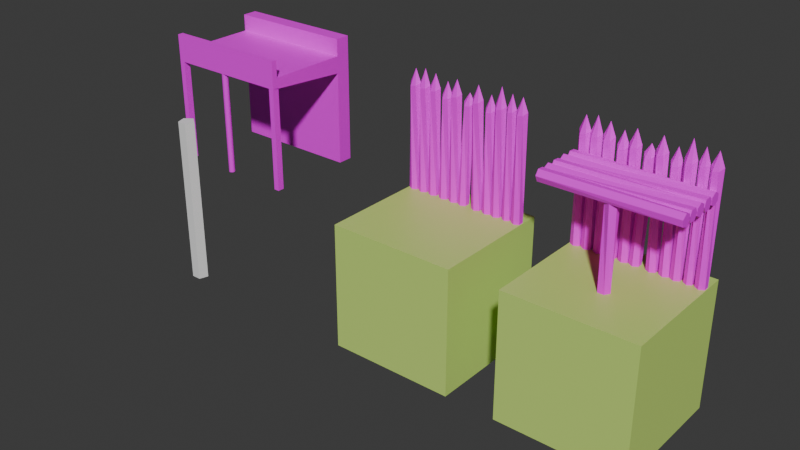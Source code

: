 # Source: structures.blend  (saved by Blender 5.1.30; exported with 4.5.12 LTS)
import bpy
from mathutils import Matrix  # noqa: F401  (used for matrix-valued properties, if any)

bpy.ops.wm.read_factory_settings(use_empty=True)
scene = bpy.context.scene
scene.name = 'Scene'

# ---- collections
col_collection = bpy.data.collections.new('Collection'); scene.collection.children.link(col_collection)

# ---- images (referenced by path relative to the original .blend; pixels are not part of the script)
import os
ASSET_DIR = os.environ.get("B2B_ASSET_DIR", "")  # directory of the original .blend (textures are referenced by path, not embedded)
HERE = os.path.dirname(os.path.abspath(__file__))  # packed textures are extracted next to this script under _unpacked/

def load_image(name, relpath, width, height, colorspace="sRGB"):
    """Load a texture the original file referenced (path relative to the .blend, or extracted next to this script)."""
    p = next((c for c in (os.path.join(HERE, relpath), os.path.join(ASSET_DIR, relpath)) if relpath and os.path.exists(c)), "")
    if p:
        img = bpy.data.images.load(p, check_existing=True)
        img.name = name
    else:  # same state as the original file: an image datablock whose file is absent (Cycles renders it pink)
        img = bpy.data.images.new(name, width, height)
        img.source = "FILE"
        img.filepath = "//" + (relpath or name)
    img.colorspace_settings.name = colorspace
    return img
img_palette_png = load_image('palette.png', 'palette.png', 1024, 1024, 'sRGB')

# ---- materials (node trees are filled in below, after node groups)
mat_material_003 = bpy.data.materials.new('Material.003')
mat_material_003.alpha_threshold = 0.0
mat_material_003.use_backface_culling_lightprobe_volume = False
mat_material_003.roughness = 0.5
mat_material_003.line_color = (0.0, 0.0, 0.0, 1.0)
mat_ground = bpy.data.materials.new('GROUND')

# ---- material node trees
mat_material_003.use_nodes = True; mat_material_003.node_tree.nodes.clear()
_N = mat_material_003.node_tree.nodes; _L = mat_material_003.node_tree.links
n0 = _N.new('ShaderNodeOutputMaterial'); n0.name = 'Material Output'; n0.location = (200, 100)
n1 = _N.new('ShaderNodeBsdfPrincipled'); n1.name = 'Principled BSDF'; n1.location = (-200, 100)
n2 = _N.new('ShaderNodeTexImage'); n2.name = 'Image Texture'; n2.location = (-510, 54)
n2.image = img_palette_png
_L.new(n1.outputs[0], n0.inputs[0])
_L.new(n2.outputs[0], n1.inputs[0])
n0.is_active_output = True
mat_ground.use_nodes = True; mat_ground.node_tree.nodes.clear()
_N = mat_ground.node_tree.nodes; _L = mat_ground.node_tree.links
n0 = _N.new('ShaderNodeBsdfPrincipled'); n0.name = 'Principled BSDF'; n0.location = (-200, 100)
n0.inputs[0].default_value = (0.5652, 0.8, 0.1787, 1.0)
n1 = _N.new('ShaderNodeOutputMaterial'); n1.name = 'Material Output'; n1.location = (200, 100)
_L.new(n0.outputs[0], n1.inputs[0])
n1.is_active_output = True

# ---- world
world_world = bpy.data.worlds.new('World'); scene.world = world_world
world_world.use_nodes = True; world_world.node_tree.nodes.clear()
_N = world_world.node_tree.nodes; _L = world_world.node_tree.links
n0 = _N.new('ShaderNodeOutputWorld'); n0.name = 'World Output'; n0.location = (200, 100)
n1 = _N.new('ShaderNodeBackground'); n1.name = 'Background'; n1.location = (-200, 100)
n1.inputs[0].default_value = (0.05088, 0.05088, 0.05088, 1.0)
_L.new(n1.outputs[0], n0.inputs[0])
n0.is_active_output = True
world_world.color = (0.05088, 0.05088, 0.05088)
world_world.sun_shadow_jitter_overblur = 0.0

# ---- meshes
me_cube_005 = bpy.data.meshes.new('Cube.005')
me_cube_005.from_pydata([(-1.5, 0.9361, 0.0), (-1.5, 0.9361, 3.0), (-1.5, 1.293, 0.0), (-1.5, 1.293, 3.0), (1.5, 0.9361, 0.0), (1.5, 0.9361, 3.0), (1.5, 1.293, 0.0), (1.5, 1.293, 3.0), (-1.5, 0.9361, 2.606), (-1.5, 1.293, 2.606), (1.5, 1.293, 2.606), (1.5, 0.9361, 2.606), (-1.5, 1.293, 2.201), (1.5, 1.293, 2.201), (1.5, 0.9361, 2.201), (-1.5, 0.9361, 2.201), (-1.5, -1.087, 2.375), (-1.5, -1.087, 2.606), (1.5, -1.087, 2.606), (1.5, -1.087, 2.375), (-1.5, -1.087, 3.0), (1.5, -1.087, 3.0), (-1.5, -1.087, 2.606), (1.5, -1.087, 2.606), (-1.5, -0.9551, 2.606), (-1.5, -0.9551, 3.0), (1.5, -0.9551, 3.0), (1.5, -0.9551, 2.606), (-1.37, -0.9301, 2.375), (-1.5, -0.9301, 2.375), (-1.5, -1.087, 2.375), (-1.37, -1.087, 2.375), (-1.37, -0.9301, 0.0), (-1.5, -0.9301, 0.0), (-1.37, -1.087, 0.0), (-1.5, -1.087, 0.0), (1.5, -0.9301, 2.375), (1.37, -0.9301, 2.375), (1.37, -1.087, 2.375), (1.5, -1.087, 2.375), (1.5, -0.9301, 0.0), (1.37, -0.9301, 0.0), (1.5, -1.087, 0.0), (1.37, -1.087, 0.0)], [], [(8, 1, 3, 9), (9, 3, 7, 10), (10, 7, 5, 11), (11, 5, 1, 8), (2, 6, 4, 0), (7, 3, 1, 5), (11, 8, 17, 18), (13, 10, 11, 14), (12, 9, 10, 13), (15, 8, 9, 12), (0, 15, 12, 2), (2, 12, 13, 6), (6, 13, 14, 4), (4, 14, 15, 0), (19, 18, 17, 16), (15, 14, 19, 16), (8, 15, 16, 17), (14, 11, 18, 19), (23, 22, 20, 21), (27, 26, 25, 24), (21, 20, 25, 26), (23, 21, 26, 27), (20, 22, 24, 25), (22, 23, 27, 24), (29, 30, 31, 28), (33, 32, 34, 35), (29, 28, 32, 33), (30, 29, 33, 35), (31, 30, 35, 34), (28, 31, 34, 32), (37, 38, 39, 36), (41, 40, 42, 43), (37, 36, 40, 41), (38, 37, 41, 43), (39, 38, 43, 42), (36, 39, 42, 40)])
_uv = me_cube_005.uv_layers.new(name='UVMap')
_uv.uv.foreach_set('vector', [0.1403, 0.6102, 0.1403, 0.6102, 0.1403, 0.6102, 0.1403, 0.6102, 0.1403, 0.6102, 0.1403, 0.6102, 0.1403, 0.6102, 0.1403, 0.6102, 0.1403, 0.6102, 0.1403, 0.6102, 0.1403, 0.6102, 0.1403, 0.6102, 0.1403, 0.6102, 0.1403, 0.6102, 0.1403, 0.6102, 0.1403, 0.6102, 0.1403, 0.6102, 0.1403, 0.6102, 0.1403, 0.6102, 0.1403, 0.6102, 0.1403, 0.6102, 0.1403, 0.6102, 0.1403, 0.6102, 0.1403, 0.6102, 0.1403, 0.6102, 0.1403, 0.6102, 0.1403, 0.6102, 0.1403, 0.6102, 0.1403, 0.6102, 0.1403, 0.6102, 0.1403, 0.6102, 0.1403, 0.6102, 0.1403, 0.6102, 0.1403, 0.6102, 0.1403, 0.6102, 0.1403, 0.6102, 0.1403, 0.6102, 0.1403, 0.6102, 0.1403, 0.6102, 0.1403, 0.6102, 0.1403, 0.6102, 0.1403, 0.6102, 0.1403, 0.6102, 0.1403, 0.6102, 0.1403, 0.6102, 0.1403, 0.6102, 0.1403, 0.6102, 0.1403, 0.6102, 0.1403, 0.6102, 0.1403, 0.6102, 0.1403, 0.6102, 0.1403, 0.6102, 0.1403, 0.6102, 0.1403, 0.6102, 0.1403, 0.6102, 0.1403, 0.6102, 0.1403, 0.6102, 0.1403, 0.6102, 0.1403, 0.6102, 0.1403, 0.6102, 0.1403, 0.6102, 0.1403, 0.6102, 0.1403, 0.6102, 0.1403, 0.6102, 0.1403, 0.6102, 0.1403, 0.6102, 0.1403, 0.6102, 0.1403, 0.6102, 0.1403, 0.6102, 0.1403, 0.6102, 0.1403, 0.6102, 0.1403, 0.6102, 0.1403, 0.6102, 0.1403, 0.6102, 0.1403, 0.6102, 0.1403, 0.6102, 0.1403, 0.6102, 0.1403, 0.6102, 0.1403, 0.6102, 0.1403, 0.6102, 0.1403, 0.6102, 0.1403, 0.6102, 0.1403, 0.6102, 0.1403, 0.6102, 0.1403, 0.6102, 0.1403, 0.6102, 0.1403, 0.6102, 0.1403, 0.6102, 0.1403, 0.6102, 0.1403, 0.6102, 0.1403, 0.6102, 0.1403, 0.6102, 0.1403, 0.6102, 0.1403, 0.6102, 0.1403, 0.6102, 0.1403, 0.6102, 0.1687, 1.3, 0.1687, 1.3, 0.1687, 1.3, 0.1687, 1.3, 0.1687, 1.3, 0.1687, 1.3, 0.1687, 1.3, 0.1687, 1.3, 0.1687, 1.3, 0.1687, 1.3, 0.1687, 1.3, 0.1687, 1.3, 0.1687, 1.3, 0.1687, 1.3, 0.1687, 1.3, 0.1687, 1.3, 0.1687, 1.3, 0.1687, 1.3, 0.1687, 1.3, 0.1687, 1.3, 0.1687, 1.3, 0.1687, 1.3, 0.1687, 1.3, 0.1687, 1.3, 0.1687, 1.3, 0.1687, 1.3, 0.1687, 1.3, 0.1687, 1.3, 0.1687, 1.3, 0.1687, 1.3, 0.1687, 1.3, 0.1687, 1.3, 0.1687, 1.3, 0.1687, 1.3, 0.1687, 1.3, 0.1687, 1.3, 0.1687, 1.3, 0.1687, 1.3, 0.1687, 1.3, 0.1687, 1.3, 0.1687, 1.3, 0.1687, 1.3, 0.1687, 1.3, 0.1687, 1.3, 0.1687, 1.3, 0.1687, 1.3, 0.1687, 1.3, 0.1687, 1.3])
me_cube_005.materials.append(mat_material_003)
me_cube_005.update()
me_cube_006 = bpy.data.meshes.new('Cube.006')
me_cube_006.from_pydata([(-1.5, -1.5, 0.0), (-1.5, -1.5, 3.0), (-1.5, 1.5, 0.0), (-1.5, 1.5, 3.0), (1.5, -1.5, 0.0), (1.5, -1.5, 3.0), (1.5, 1.5, 0.0), (1.5, 1.5, 3.0)], [], [(0, 1, 3, 2), (2, 3, 7, 6), (6, 7, 5, 4), (4, 5, 1, 0), (2, 6, 4, 0), (7, 3, 1, 5)])
_uv = me_cube_006.uv_layers.new(name='UVMap')
_uv.uv.foreach_set('vector', [0.375, 0.0, 0.625, 0.0, 0.625, 0.25, 0.375, 0.25, 0.375, 0.25, 0.625, 0.25, 0.625, 0.5, 0.375, 0.5, 0.375, 0.5, 0.625, 0.5, 0.625, 0.75, 0.375, 0.75, 0.375, 0.75, 0.625, 0.75, 0.625, 1.0, 0.375, 1.0, 0.125, 0.5, 0.375, 0.5, 0.375, 0.75, 0.125, 0.75, 0.625, 0.5, 0.875, 0.5, 0.875, 0.75, 0.625, 0.75])
me_cube_006.materials.append(mat_ground)
me_cube_006.update()
me_cylinder = bpy.data.meshes.new('Cylinder')
me_cylinder.from_pydata([(0.0, 1.0, -3.351), (0.0, 1.0, 1.0), (0.1951, 0.9808, -3.351), (0.1951, 0.9808, 1.0), (0.3827, 0.9239, -3.351), (0.3827, 0.9239, 1.0), (0.5556, 0.8315, -3.351), (0.5556, 0.8315, 1.0), (0.7071, 0.7071, -3.351), (0.7071, 0.7071, 1.0), (0.8315, 0.5556, -3.351), (0.8315, 0.5556, 1.0), (0.9239, 0.3827, -3.351), (0.9239, 0.3827, 1.0), (0.9808, 0.1951, -3.351), (0.9808, 0.1951, 1.0), (1.0, 0.0, -3.351), (1.0, 0.0, 1.0), (0.9808, -0.1951, -3.351), (0.9808, -0.1951, 1.0), (0.9239, -0.3827, -3.351), (0.9239, -0.3827, 1.0), (0.8315, -0.5556, -3.351), (0.8315, -0.5556, 1.0), (0.7071, -0.7071, -3.351), (0.7071, -0.7071, 1.0), (0.5556, -0.8315, -3.351), (0.5556, -0.8315, 1.0), (0.3827, -0.9239, -3.351), (0.3827, -0.9239, 1.0), (0.1951, -0.9808, -3.351), (0.1951, -0.9808, 1.0), (0.0, -1.0, -3.351), (0.0, -1.0, 1.0), (-0.1951, -0.9808, -3.351), (-0.1951, -0.9808, 1.0), (-0.3827, -0.9239, -3.351), (-0.3827, -0.9239, 1.0), (-0.5556, -0.8315, -3.351), (-0.5556, -0.8315, 1.0), (-0.7071, -0.7071, -3.351), (-0.7071, -0.7071, 1.0), (-0.8315, -0.5556, -3.351), (-0.8315, -0.5556, 1.0), (-0.9239, -0.3827, -3.351), (-0.9239, -0.3827, 1.0), (-0.9808, -0.1951, -3.351), (-0.9808, -0.1951, 1.0), (-1.0, 0.0, -3.351), (-1.0, 0.0, 1.0), (-0.9808, 0.1951, -3.351), (-0.9808, 0.1951, 1.0), (-0.9239, 0.3827, -3.351), (-0.9239, 0.3827, 1.0), (-0.8315, 0.5556, -3.351), (-0.8315, 0.5556, 1.0), (-0.7071, 0.7071, -3.351), (-0.7071, 0.7071, 1.0), (-0.5556, 0.8315, -3.351), (-0.5556, 0.8315, 1.0), (-0.3827, 0.9239, -3.351), (-0.3827, 0.9239, 1.0), (-0.1951, 0.9808, -3.351), (-0.1951, 0.9808, 1.0)], [], [(0, 1, 3, 2), (2, 3, 5, 4), (4, 5, 7, 6), (6, 7, 9, 8), (8, 9, 11, 10), (10, 11, 13, 12), (12, 13, 15, 14), (14, 15, 17, 16), (16, 17, 19, 18), (18, 19, 21, 20), (20, 21, 23, 22), (22, 23, 25, 24), (24, 25, 27, 26), (26, 27, 29, 28), (28, 29, 31, 30), (30, 31, 33, 32), (32, 33, 35, 34), (34, 35, 37, 36), (36, 37, 39, 38), (38, 39, 41, 40), (40, 41, 43, 42), (42, 43, 45, 44), (44, 45, 47, 46), (46, 47, 49, 48), (48, 49, 51, 50), (50, 51, 53, 52), (52, 53, 55, 54), (54, 55, 57, 56), (56, 57, 59, 58), (58, 59, 61, 60), (3, 1, 63, 61, 59, 57, 55, 53, 51, 49, 47, 45, 43, 41, 39, 37, 35, 33, 31, 29, 27, 25, 23, 21, 19, 17, 15, 13, 11, 9, 7, 5), (60, 61, 63, 62), (62, 63, 1, 0), (0, 2, 4, 6, 8, 10, 12, 14, 16, 18, 20, 22, 24, 26, 28, 30, 32, 34, 36, 38, 40, 42, 44, 46, 48, 50, 52, 54, 56, 58, 60, 62)])
_uv = me_cylinder.uv_layers.new(name='UVMap')
_uv.uv.foreach_set('vector', [0.1129, 0.6035, 0.1129, 0.6035, 0.1129, 0.6035, 0.1129, 0.6035, 0.1129, 0.6035, 0.1129, 0.6035, 0.1129, 0.6035, 0.1129, 0.6035, 0.1129, 0.6035, 0.1129, 0.6035, 0.1129, 0.6035, 0.1129, 0.6035, 0.1129, 0.6035, 0.1129, 0.6035, 0.1129, 0.6035, 0.1129, 0.6035, 0.1129, 0.6035, 0.1129, 0.6035, 0.1129, 0.6035, 0.1129, 0.6035, 0.1129, 0.6035, 0.1129, 0.6035, 0.1129, 0.6035, 0.1129, 0.6035, 0.1129, 0.6035, 0.1129, 0.6035, 0.1129, 0.6035, 0.1129, 0.6035, 0.1129, 0.6035, 0.1129, 0.6035, 0.1129, 0.6035, 0.1129, 0.6035, 0.1129, 0.6035, 0.1129, 0.6035, 0.1129, 0.6035, 0.1129, 0.6035, 0.1129, 0.6035, 0.1129, 0.6035, 0.1129, 0.6035, 0.1129, 0.6035, 0.1129, 0.6035, 0.1129, 0.6035, 0.1129, 0.6035, 0.1129, 0.6035, 0.1129, 0.6035, 0.1129, 0.6035, 0.1129, 0.6035, 0.1129, 0.6035, 0.1129, 0.6035, 0.1129, 0.6035, 0.1129, 0.6035, 0.1129, 0.6035, 0.1129, 0.6035, 0.1129, 0.6035, 0.1129, 0.6035, 0.1129, 0.6035, 0.1129, 0.6035, 0.1129, 0.6035, 0.1129, 0.6035, 0.1129, 0.6035, 0.1129, 0.6035, 0.1129, 0.6035, 0.1129, 0.6035, 0.1129, 0.6035, 0.1129, 0.6035, 0.1129, 0.6035, 0.1129, 0.6035, 0.1129, 0.6035, 0.1129, 0.6035, 0.1129, 0.6035, 0.1129, 0.6035, 0.1129, 0.6035, 0.1129, 0.6035, 0.1129, 0.6035, 0.1129, 0.6035, 0.1129, 0.6035, 0.1129, 0.6035, 0.1129, 0.6035, 0.1129, 0.6035, 0.1129, 0.6035, 0.1129, 0.6035, 0.1129, 0.6035, 0.1129, 0.6035, 0.1129, 0.6035, 0.1129, 0.6035, 0.1129, 0.6035, 0.1129, 0.6035, 0.1129, 0.6035, 0.1129, 0.6035, 0.1129, 0.6035, 0.1129, 0.6035, 0.1129, 0.6035, 0.1129, 0.6035, 0.1129, 0.6035, 0.1129, 0.6035, 0.1129, 0.6035, 0.1129, 0.6035, 0.1129, 0.6035, 0.1129, 0.6035, 0.1129, 0.6035, 0.1129, 0.6035, 0.1129, 0.6035, 0.1129, 0.6035, 0.1129, 0.6035, 0.1129, 0.6035, 0.1129, 0.6035, 0.1129, 0.6035, 0.1129, 0.6035, 0.1129, 0.6035, 0.1129, 0.6035, 0.1129, 0.6035, 0.1129, 0.6035, 0.1129, 0.6035, 0.1129, 0.6035, 0.1129, 0.6035, 0.1129, 0.6035, 0.1129, 0.6035, 0.1129, 0.6035, 0.1129, 0.6035, 0.1129, 0.6035, 0.1129, 0.6035, 0.1129, 0.6035, 0.1129, 0.6035, 0.1129, 0.6035, 0.1129, 0.6035, 0.1129, 0.6035, 0.1129, 0.6035, 0.1129, 0.6035, 0.1129, 0.6035, 0.1129, 0.6035, 0.1129, 0.6035, 0.1129, 0.6035, 0.1129, 0.6035, 0.1129, 0.6035, 0.1129, 0.6035, 0.1129, 0.6035, 0.1129, 0.6035, 0.1129, 0.6035, 0.1129, 0.6035, 0.1129, 0.6035, 0.1129, 0.6035, 0.1129, 0.6035, 0.1129, 0.6035, 0.1129, 0.6035, 0.1129, 0.6035, 0.1129, 0.6035, 0.1129, 0.6035, 0.1129, 0.6035, 0.1129, 0.6035, 0.1129, 0.6035, 0.1129, 0.6035, 0.1129, 0.6035, 0.1129, 0.6035, 0.1129, 0.6035, 0.1129, 0.6035, 0.1129, 0.6035, 0.1129, 0.6035, 0.1129, 0.6035, 0.1129, 0.6035, 0.1129, 0.6035, 0.1129, 0.6035, 0.1129, 0.6035, 0.1129, 0.6035, 0.1129, 0.6035, 0.1129, 0.6035, 0.1129, 0.6035, 0.1129, 0.6035, 0.1129, 0.6035, 0.1129, 0.6035, 0.1129, 0.6035, 0.1129, 0.6035, 0.1129, 0.6035, 0.1129, 0.6035, 0.1129, 0.6035, 0.1129, 0.6035, 0.1129, 0.6035, 0.1129, 0.6035, 0.1129, 0.6035, 0.1129, 0.6035, 0.1129, 0.6035, 0.1129, 0.6035, 0.1129, 0.6035, 0.1129, 0.6035, 0.1129, 0.6035, 0.1129, 0.6035, 0.1129, 0.6035, 0.1129, 0.6035, 0.1129, 0.6035, 0.1129, 0.6035, 0.1129, 0.6035, 0.1129, 0.6035, 0.1129, 0.6035])
me_cylinder.materials.append(mat_material_003)
me_cylinder.update()
me_cylinder_001 = bpy.data.meshes.new('Cylinder.001')
me_cylinder_001.from_pydata([(0.0, 1.0, -1.0), (0.0, 1.0, 1.0), (0.9511, 0.309, -1.0), (0.9511, 0.309, 1.0), (0.5878, -0.809, -1.0), (0.5878, -0.809, 1.0), (-0.5878, -0.809, -1.0), (-0.5878, -0.809, 1.0), (-0.9511, 0.309, -1.0), (-0.9511, 0.309, 1.0)], [], [(0, 1, 3, 2), (2, 3, 5, 4), (4, 5, 7, 6), (3, 1, 9, 7, 5), (6, 7, 9, 8), (8, 9, 1, 0), (0, 2, 4, 6, 8)])
_uv = me_cylinder_001.uv_layers.new(name='UVMap')
_uv.uv.foreach_set('vector', [1.0, 0.5, 1.0, 1.0, 0.8, 1.0, 0.8, 0.5, 0.8, 0.5, 0.8, 1.0, 0.6, 1.0, 0.6, 0.5, 0.6, 0.5, 0.6, 1.0, 0.4, 1.0, 0.4, 0.5, 0.4783, 0.3242, 0.25, 0.49, 0.02175, 0.3242, 0.1089, 0.05584, 0.3911, 0.05584, 0.4, 0.5, 0.4, 1.0, 0.2, 1.0, 0.2, 0.5, 0.2, 0.5, 0.2, 1.0, 2.98e-08, 1.0, 2.98e-08, 0.5, 0.75, 0.49, 0.9783, 0.3242, 0.8911, 0.05584, 0.6089, 0.05584, 0.5217, 0.3242])
me_cylinder_001.update()
me_cylinder_011 = bpy.data.meshes.new('Cylinder.011')
me_cylinder_011.from_pydata([(1.372, 1.149, -1.192e-07), (1.37, 1.027, 2.798), (1.482, 1.085, -1.192e-07), (1.482, 0.958, -1.192e-07), (1.372, 0.8944, -1.192e-07), (1.262, 0.958, -1.192e-07), (1.262, 1.085, -1.192e-07), (1.499, 1.031, 2.49), (1.427, 1.136, 2.38), (1.444, 0.9166, 2.438), (1.317, 0.907, 2.414), (1.245, 1.012, 2.49), (1.3, 1.127, 2.49), (-1.373, 1.149, -1.192e-07), (-1.375, 1.027, 2.798), (-1.263, 1.085, -1.192e-07), (-1.263, 0.958, -1.192e-07), (-1.373, 0.8944, -1.192e-07), (-1.483, 0.958, -1.192e-07), (-1.483, 1.085, -1.192e-07), (-1.246, 1.031, 2.49), (-1.318, 1.136, 2.38), (-1.301, 0.9166, 2.438), (-1.428, 0.907, 2.414), (-1.5, 1.012, 2.49), (-1.445, 1.127, 2.49), (-1.116, 1.149, -1.192e-07), (-1.118, 1.027, 2.85), (-1.006, 1.085, -1.192e-07), (-1.006, 0.958, -1.192e-07), (-1.116, 0.8944, -1.192e-07), (-1.226, 0.958, -1.192e-07), (-1.226, 1.085, -1.192e-07), (-0.9894, 1.031, 2.49), (-1.061, 1.136, 2.38), (-1.045, 0.9166, 2.438), (-1.171, 0.907, 2.414), (-1.243, 1.012, 2.49), (-1.188, 1.127, 2.49), (-0.839, 1.149, -1.192e-07), (-0.8406, 1.027, 2.798), (-0.7288, 1.085, -1.192e-07), (-0.7288, 0.958, -1.192e-07), (-0.839, 0.8944, -1.192e-07), (-0.9491, 0.958, -1.192e-07), (-0.9491, 1.085, -1.192e-07), (-0.7121, 1.031, 2.49), (-0.7838, 1.136, 2.38), (-0.7672, 0.9166, 2.438), (-0.8941, 0.907, 2.414), (-0.9658, 1.012, 2.49), (-0.9107, 1.127, 2.49), (-0.5436, 1.147, -7.549e-05), (-0.5702, 1.097, 2.667), (-0.4339, 1.082, 0.001154), (-0.4349, 0.9552, 0.001312), (-0.5456, 0.8925, 0.0002401), (-0.6553, 0.957, -0.0009897), (-0.6543, 1.084, -0.001147), (-0.4385, 1.099, 2.36), (-0.5083, 1.205, 2.249), (-0.494, 0.985, 2.308), (-0.6207, 0.9764, 2.282), (-0.6924, 1.082, 2.358), (-0.6363, 1.196, 2.358), (-0.2761, 1.149, -1.192e-07), (-0.2777, 1.027, 2.798), (-0.1659, 1.085, -1.192e-07), (-0.1659, 0.958, -1.192e-07), (-0.2761, 0.8944, -1.192e-07), (-0.3863, 0.958, -1.192e-07), (-0.3863, 1.085, -1.192e-07), (-0.1492, 1.031, 2.49), (-0.221, 1.136, 2.38), (-0.2043, 0.9166, 2.438), (-0.3312, 0.907, 2.414), (-0.4029, 1.012, 2.49), (-0.3478, 1.127, 2.49), (-0.0335, 1.152, 0.0004639), (0.008971, 1.1, 2.55), (0.07745, 1.089, -0.001451), (0.07902, 0.9622, -0.001717), (-0.03035, 0.8973, -6.749e-05), (-0.1413, 0.9595, 0.001848), (-0.1429, 1.087, 0.002113), (0.1324, 1.106, 2.337), (0.05761, 1.21, 2.228), (0.07788, 0.9905, 2.286), (-0.04924, 0.9793, 2.263), (-0.121, 1.083, 2.341), (-0.06733, 1.199, 2.34), (0.3426, 1.144, 5.286e-05), (0.2654, 1.033, 2.798), (0.4516, 1.079, 0.002679), (0.4494, 0.9518, 0.003003), (0.3382, 0.8901, 0.0007021), (0.2292, 0.9556, -0.001924), (0.2313, 1.083, -0.002249), (0.4008, 1.033, 2.493), (0.3334, 1.139, 2.381), (0.3449, 0.9196, 2.44), (0.2185, 0.9121, 2.413), (0.1469, 1.019, 2.487), (0.2039, 1.132, 2.488), (0.6195, 1.148, -6.5e-05), (0.5447, 1.111, 2.627), (0.7294, 1.084, 0.0006422), (0.7288, 0.9564, 0.0007342), (0.6183, 0.8933, 0.000119), (0.5084, 0.9574, -0.0005882), (0.509, 1.085, -0.0006803), (0.6751, 1.115, 2.32), (0.6045, 1.22, 2.209), (0.6198, 1.0, 2.268), (0.493, 0.9911, 2.243), (0.4213, 1.097, 2.318), (0.4769, 1.211, 2.319), (0.8525, 1.149, -1.192e-07), (0.8508, 1.027, 2.903), (0.9626, 1.085, -1.192e-07), (0.9626, 0.958, -1.192e-07), (0.8525, 0.8944, -1.192e-07), (0.7423, 0.958, -1.192e-07), (0.7423, 1.085, -1.192e-07), (0.9793, 1.031, 2.49), (0.9076, 1.136, 2.38), (0.9242, 0.9166, 2.438), (0.7973, 0.907, 2.414), (0.7256, 1.012, 2.49), (0.7807, 1.127, 2.49), (1.117, 1.131, 5.856e-08), (1.116, 1.027, 2.806), (1.211, 1.076, 5.856e-08), (1.211, 0.9671, 5.856e-08), (1.117, 0.9124, 5.856e-08), (1.024, 0.9671, 5.856e-08), (1.024, 1.076, 5.856e-08), (1.225, 1.03, 2.49), (1.164, 1.12, 2.38), (1.178, 0.9315, 2.438), (1.071, 0.9232, 2.414), (1.01, 1.013, 2.49), (1.056, 1.112, 2.49)], [], [(0, 8, 7, 2), (2, 7, 9, 3), (3, 9, 10, 4), (4, 10, 11, 5), (5, 11, 12, 6), (6, 12, 8, 0), (0, 2, 3, 4, 5, 6), (1, 7, 8), (1, 9, 7), (1, 10, 9), (1, 11, 10), (1, 12, 11), (1, 8, 12), (13, 21, 20, 15), (15, 20, 22, 16), (16, 22, 23, 17), (17, 23, 24, 18), (18, 24, 25, 19), (19, 25, 21, 13), (13, 15, 16, 17, 18, 19), (14, 20, 21), (14, 22, 20), (14, 23, 22), (14, 24, 23), (14, 25, 24), (14, 21, 25), (26, 34, 33, 28), (28, 33, 35, 29), (29, 35, 36, 30), (30, 36, 37, 31), (31, 37, 38, 32), (32, 38, 34, 26), (26, 28, 29, 30, 31, 32), (27, 33, 34), (27, 35, 33), (27, 36, 35), (27, 37, 36), (27, 38, 37), (27, 34, 38), (39, 47, 46, 41), (41, 46, 48, 42), (42, 48, 49, 43), (43, 49, 50, 44), (44, 50, 51, 45), (45, 51, 47, 39), (39, 41, 42, 43, 44, 45), (40, 46, 47), (40, 48, 46), (40, 49, 48), (40, 50, 49), (40, 51, 50), (40, 47, 51), (52, 60, 59, 54), (54, 59, 61, 55), (55, 61, 62, 56), (56, 62, 63, 57), (57, 63, 64, 58), (58, 64, 60, 52), (52, 54, 55, 56, 57, 58), (53, 59, 60), (53, 61, 59), (53, 62, 61), (53, 63, 62), (53, 64, 63), (53, 60, 64), (65, 73, 72, 67), (67, 72, 74, 68), (68, 74, 75, 69), (69, 75, 76, 70), (70, 76, 77, 71), (71, 77, 73, 65), (65, 67, 68, 69, 70, 71), (66, 72, 73), (66, 74, 72), (66, 75, 74), (66, 76, 75), (66, 77, 76), (66, 73, 77), (78, 86, 85, 80), (80, 85, 87, 81), (81, 87, 88, 82), (82, 88, 89, 83), (83, 89, 90, 84), (84, 90, 86, 78), (78, 80, 81, 82, 83, 84), (79, 85, 86), (79, 87, 85), (79, 88, 87), (79, 89, 88), (79, 90, 89), (79, 86, 90), (91, 99, 98, 93), (93, 98, 100, 94), (94, 100, 101, 95), (95, 101, 102, 96), (96, 102, 103, 97), (97, 103, 99, 91), (91, 93, 94, 95, 96, 97), (92, 98, 99), (92, 100, 98), (92, 101, 100), (92, 102, 101), (92, 103, 102), (92, 99, 103), (104, 112, 111, 106), (106, 111, 113, 107), (107, 113, 114, 108), (108, 114, 115, 109), (109, 115, 116, 110), (110, 116, 112, 104), (104, 106, 107, 108, 109, 110), (105, 111, 112), (105, 113, 111), (105, 114, 113), (105, 115, 114), (105, 116, 115), (105, 112, 116), (117, 125, 124, 119), (119, 124, 126, 120), (120, 126, 127, 121), (121, 127, 128, 122), (122, 128, 129, 123), (123, 129, 125, 117), (117, 119, 120, 121, 122, 123), (118, 124, 125), (118, 126, 124), (118, 127, 126), (118, 128, 127), (118, 129, 128), (118, 125, 129), (130, 138, 137, 132), (132, 137, 139, 133), (133, 139, 140, 134), (134, 140, 141, 135), (135, 141, 142, 136), (136, 142, 138, 130), (130, 132, 133, 134, 135, 136), (131, 137, 138), (131, 139, 137), (131, 140, 139), (131, 141, 140), (131, 142, 141), (131, 138, 142)])
_uv = me_cylinder_011.uv_layers.new(name='UVMap')
_uv.uv.foreach_set('vector', [0.1418, 0.1942, 0.1418, 0.1942, 0.1418, 0.1942, 0.1418, 0.1942, 0.1418, 0.1942, 0.1418, 0.1942, 0.1418, 0.1942, 0.1418, 0.1942, 0.1418, 0.1942, 0.1418, 0.1942, 0.1418, 0.1942, 0.1418, 0.1942, 0.1418, 0.1942, 0.1418, 0.1942, 0.1418, 0.1942, 0.1418, 0.1942, 0.1418, 0.1942, 0.1418, 0.1942, 0.1418, 0.1942, 0.1418, 0.1942, 0.1418, 0.1942, 0.1418, 0.1942, 0.1418, 0.8543, 0.1418, 0.8543, 0.1418, 0.1942, 0.1418, 0.1942, 0.1418, 0.1942, 0.1418, 0.1942, 0.1418, 0.1942, 0.1418, 0.1942, 0.172, 0.5361, 0.172, 0.6525, 0.172, 0.3838, 0.172, 0.5361, 0.172, 0.8172, 0.172, 0.6525, 0.172, 0.5361, 0.172, 0.7132, 0.172, 0.8172, 0.172, 0.5361, 0.172, 0.4446, 0.172, 0.7132, 0.172, 0.5361, 0.172, 0.2799, 0.172, 0.4446, 0.172, 0.5361, 0.172, 0.3838, 0.172, 0.2799, 0.1418, 0.1942, 0.1418, 0.1942, 0.1418, 0.1942, 0.1418, 0.1942, 0.1418, 0.1942, 0.1418, 0.1942, 0.1418, 0.1942, 0.1418, 0.1942, 0.1418, 0.1942, 0.1418, 0.1942, 0.1418, 0.1942, 0.1418, 0.1942, 0.1418, 0.1942, 0.1418, 0.1942, 0.1418, 0.1942, 0.1418, 0.1942, 0.1418, 0.1942, 0.1418, 0.1942, 0.1418, 0.1942, 0.1418, 0.1942, 0.1418, 0.1942, 0.1418, 0.1942, 0.1418, 0.8543, 0.1418, 0.8543, 0.1418, 0.1942, 0.1418, 0.1942, 0.1418, 0.1942, 0.1418, 0.1942, 0.1418, 0.1942, 0.1418, 0.1942, 0.172, 0.5361, 0.172, 0.6525, 0.172, 0.3838, 0.172, 0.5361, 0.172, 0.8172, 0.172, 0.6525, 0.172, 0.5361, 0.172, 0.7132, 0.172, 0.8172, 0.172, 0.5361, 0.172, 0.4446, 0.172, 0.7132, 0.172, 0.5361, 0.172, 0.2799, 0.172, 0.4446, 0.172, 0.5361, 0.172, 0.3838, 0.172, 0.2799, 0.1418, 0.1942, 0.1418, 0.1942, 0.1418, 0.1942, 0.1418, 0.1942, 0.1418, 0.1942, 0.1418, 0.1942, 0.1418, 0.1942, 0.1418, 0.1942, 0.1418, 0.1942, 0.1418, 0.1942, 0.1418, 0.1942, 0.1418, 0.1942, 0.1418, 0.1942, 0.1418, 0.1942, 0.1418, 0.1942, 0.1418, 0.1942, 0.1418, 0.1942, 0.1418, 0.1942, 0.1418, 0.1942, 0.1418, 0.1942, 0.1418, 0.1942, 0.1418, 0.1942, 0.1418, 0.8543, 0.1418, 0.8543, 0.1418, 0.1942, 0.1418, 0.1942, 0.1418, 0.1942, 0.1418, 0.1942, 0.1418, 0.1942, 0.1418, 0.1942, 0.172, 0.5361, 0.172, 0.6525, 0.172, 0.3838, 0.172, 0.5361, 0.172, 0.8172, 0.172, 0.6525, 0.172, 0.5361, 0.172, 0.7132, 0.172, 0.8172, 0.172, 0.5361, 0.172, 0.4446, 0.172, 0.7132, 0.172, 0.5361, 0.172, 0.2799, 0.172, 0.4446, 0.172, 0.5361, 0.172, 0.3838, 0.172, 0.2799, 0.1418, 0.1942, 0.1418, 0.1942, 0.1418, 0.1942, 0.1418, 0.1942, 0.1418, 0.1942, 0.1418, 0.1942, 0.1418, 0.1942, 0.1418, 0.1942, 0.1418, 0.1942, 0.1418, 0.1942, 0.1418, 0.1942, 0.1418, 0.1942, 0.1418, 0.1942, 0.1418, 0.1942, 0.1418, 0.1942, 0.1418, 0.1942, 0.1418, 0.1942, 0.1418, 0.1942, 0.1418, 0.1942, 0.1418, 0.1942, 0.1418, 0.1942, 0.1418, 0.1942, 0.1418, 0.8543, 0.1418, 0.8543, 0.1418, 0.1942, 0.1418, 0.1942, 0.1418, 0.1942, 0.1418, 0.1942, 0.1418, 0.1942, 0.1418, 0.1942, 0.172, 0.5361, 0.172, 0.6525, 0.172, 0.3838, 0.172, 0.5361, 0.172, 0.8172, 0.172, 0.6525, 0.172, 0.5361, 0.172, 0.7132, 0.172, 0.8172, 0.172, 0.5361, 0.172, 0.4446, 0.172, 0.7132, 0.172, 0.5361, 0.172, 0.2799, 0.172, 0.4446, 0.172, 0.5361, 0.172, 0.3838, 0.172, 0.2799, 0.1418, 0.1942, 0.1418, 0.1942, 0.1418, 0.1942, 0.1418, 0.1942, 0.1418, 0.1942, 0.1418, 0.1942, 0.1418, 0.1942, 0.1418, 0.1942, 0.1418, 0.1942, 0.1418, 0.1942, 0.1418, 0.1942, 0.1418, 0.1942, 0.1418, 0.1942, 0.1418, 0.1942, 0.1418, 0.1942, 0.1418, 0.1942, 0.1418, 0.1942, 0.1418, 0.1942, 0.1418, 0.1942, 0.1418, 0.1942, 0.1418, 0.1942, 0.1418, 0.1942, 0.1418, 0.8543, 0.1418, 0.8543, 0.1418, 0.1942, 0.1418, 0.1942, 0.1418, 0.1942, 0.1418, 0.1942, 0.1418, 0.1942, 0.1418, 0.1942, 0.172, 0.5361, 0.172, 0.6525, 0.172, 0.3838, 0.172, 0.5361, 0.172, 0.8172, 0.172, 0.6525, 0.172, 0.5361, 0.172, 0.7132, 0.172, 0.8172, 0.172, 0.5361, 0.172, 0.4446, 0.172, 0.7132, 0.172, 0.5361, 0.172, 0.2799, 0.172, 0.4446, 0.172, 0.5361, 0.172, 0.3838, 0.172, 0.2799, 0.1418, 0.1942, 0.1418, 0.1942, 0.1418, 0.1942, 0.1418, 0.1942, 0.1418, 0.1942, 0.1418, 0.1942, 0.1418, 0.1942, 0.1418, 0.1942, 0.1418, 0.1942, 0.1418, 0.1942, 0.1418, 0.1942, 0.1418, 0.1942, 0.1418, 0.1942, 0.1418, 0.1942, 0.1418, 0.1942, 0.1418, 0.1942, 0.1418, 0.1942, 0.1418, 0.1942, 0.1418, 0.1942, 0.1418, 0.1942, 0.1418, 0.1942, 0.1418, 0.1942, 0.1418, 0.8543, 0.1418, 0.8543, 0.1418, 0.1942, 0.1418, 0.1942, 0.1418, 0.1942, 0.1418, 0.1942, 0.1418, 0.1942, 0.1418, 0.1942, 0.172, 0.5361, 0.172, 0.6525, 0.172, 0.3838, 0.172, 0.5361, 0.172, 0.8172, 0.172, 0.6525, 0.172, 0.5361, 0.172, 0.7132, 0.172, 0.8172, 0.172, 0.5361, 0.172, 0.4446, 0.172, 0.7132, 0.172, 0.5361, 0.172, 0.2799, 0.172, 0.4446, 0.172, 0.5361, 0.172, 0.3838, 0.172, 0.2799, 0.1418, 0.1942, 0.1418, 0.1942, 0.1418, 0.1942, 0.1418, 0.1942, 0.1418, 0.1942, 0.1418, 0.1942, 0.1418, 0.1942, 0.1418, 0.1942, 0.1418, 0.1942, 0.1418, 0.1942, 0.1418, 0.1942, 0.1418, 0.1942, 0.1418, 0.1942, 0.1418, 0.1942, 0.1418, 0.1942, 0.1418, 0.1942, 0.1418, 0.1942, 0.1418, 0.1942, 0.1418, 0.1942, 0.1418, 0.1942, 0.1418, 0.1942, 0.1418, 0.1942, 0.1418, 0.8543, 0.1418, 0.8543, 0.1418, 0.1942, 0.1418, 0.1942, 0.1418, 0.1942, 0.1418, 0.1942, 0.1418, 0.1942, 0.1418, 0.1942, 0.172, 0.5361, 0.172, 0.6525, 0.172, 0.3838, 0.172, 0.5361, 0.172, 0.8172, 0.172, 0.6525, 0.172, 0.5361, 0.172, 0.7132, 0.172, 0.8172, 0.172, 0.5361, 0.172, 0.4446, 0.172, 0.7132, 0.172, 0.5361, 0.172, 0.2799, 0.172, 0.4446, 0.172, 0.5361, 0.172, 0.3838, 0.172, 0.2799, 0.1418, 0.1942, 0.1418, 0.1942, 0.1418, 0.1942, 0.1418, 0.1942, 0.1418, 0.1942, 0.1418, 0.1942, 0.1418, 0.1942, 0.1418, 0.1942, 0.1418, 0.1942, 0.1418, 0.1942, 0.1418, 0.1942, 0.1418, 0.1942, 0.1418, 0.1942, 0.1418, 0.1942, 0.1418, 0.1942, 0.1418, 0.1942, 0.1418, 0.1942, 0.1418, 0.1942, 0.1418, 0.1942, 0.1418, 0.1942, 0.1418, 0.1942, 0.1418, 0.1942, 0.1418, 0.8543, 0.1418, 0.8543, 0.1418, 0.1942, 0.1418, 0.1942, 0.1418, 0.1942, 0.1418, 0.1942, 0.1418, 0.1942, 0.1418, 0.1942, 0.172, 0.5361, 0.172, 0.6525, 0.172, 0.3838, 0.172, 0.5361, 0.172, 0.8172, 0.172, 0.6525, 0.172, 0.5361, 0.172, 0.7132, 0.172, 0.8172, 0.172, 0.5361, 0.172, 0.4446, 0.172, 0.7132, 0.172, 0.5361, 0.172, 0.2799, 0.172, 0.4446, 0.172, 0.5361, 0.172, 0.3838, 0.172, 0.2799, 0.1418, 0.1942, 0.1418, 0.1942, 0.1418, 0.1942, 0.1418, 0.1942, 0.1418, 0.1942, 0.1418, 0.1942, 0.1418, 0.1942, 0.1418, 0.1942, 0.1418, 0.1942, 0.1418, 0.1942, 0.1418, 0.1942, 0.1418, 0.1942, 0.1418, 0.1942, 0.1418, 0.1942, 0.1418, 0.1942, 0.1418, 0.1942, 0.1418, 0.1942, 0.1418, 0.1942, 0.1418, 0.1942, 0.1418, 0.1942, 0.1418, 0.1942, 0.1418, 0.1942, 0.1418, 0.8543, 0.1418, 0.8543, 0.1418, 0.1942, 0.1418, 0.1942, 0.1418, 0.1942, 0.1418, 0.1942, 0.1418, 0.1942, 0.1418, 0.1942, 0.172, 0.5361, 0.172, 0.6525, 0.172, 0.3838, 0.172, 0.5361, 0.172, 0.8172, 0.172, 0.6525, 0.172, 0.5361, 0.172, 0.7132, 0.172, 0.8172, 0.172, 0.5361, 0.172, 0.4446, 0.172, 0.7132, 0.172, 0.5361, 0.172, 0.2799, 0.172, 0.4446, 0.172, 0.5361, 0.172, 0.3838, 0.172, 0.2799, 0.1418, 0.1942, 0.1418, 0.1942, 0.1418, 0.1942, 0.1418, 0.1942, 0.1418, 0.1942, 0.1418, 0.1942, 0.1418, 0.1942, 0.1418, 0.1942, 0.1418, 0.1942, 0.1418, 0.1942, 0.1418, 0.1942, 0.1418, 0.1942, 0.1418, 0.1942, 0.1418, 0.1942, 0.1418, 0.1942, 0.1418, 0.1942, 0.1418, 0.1942, 0.1418, 0.1942, 0.1418, 0.1942, 0.1418, 0.1942, 0.1418, 0.1942, 0.1418, 0.1942, 0.1418, 0.8543, 0.1418, 0.8543, 0.1418, 0.1942, 0.1418, 0.1942, 0.1418, 0.1942, 0.1418, 0.1942, 0.1418, 0.1942, 0.1418, 0.1942, 0.172, 0.5361, 0.172, 0.6525, 0.172, 0.3838, 0.172, 0.5361, 0.172, 0.8172, 0.172, 0.6525, 0.172, 0.5361, 0.172, 0.7132, 0.172, 0.8172, 0.172, 0.5361, 0.172, 0.4446, 0.172, 0.7132, 0.172, 0.5361, 0.172, 0.2799, 0.172, 0.4446, 0.172, 0.5361, 0.172, 0.3838, 0.172, 0.2799, 0.1418, 0.1942, 0.1418, 0.1942, 0.1418, 0.1942, 0.1418, 0.1942, 0.1418, 0.1942, 0.1418, 0.1942, 0.1418, 0.1942, 0.1418, 0.1942, 0.1418, 0.1942, 0.1418, 0.1942, 0.1418, 0.1942, 0.1418, 0.1942, 0.1418, 0.1942, 0.1418, 0.1942, 0.1418, 0.1942, 0.1418, 0.1942, 0.1418, 0.1942, 0.1418, 0.1942, 0.1418, 0.1942, 0.1418, 0.1942, 0.1418, 0.1942, 0.1418, 0.1942, 0.1418, 0.8543, 0.1418, 0.8543, 0.1418, 0.1942, 0.1418, 0.1942, 0.1418, 0.1942, 0.1418, 0.1942, 0.1418, 0.1942, 0.1418, 0.1942, 0.172, 0.5361, 0.172, 0.6525, 0.172, 0.3838, 0.172, 0.5361, 0.172, 0.8172, 0.172, 0.6525, 0.172, 0.5361, 0.172, 0.7132, 0.172, 0.8172, 0.172, 0.5361, 0.172, 0.4446, 0.172, 0.7132, 0.172, 0.5361, 0.172, 0.2799, 0.172, 0.4446, 0.172, 0.5361, 0.172, 0.3838, 0.172, 0.2799])
me_cylinder_011.materials.append(mat_material_003)
me_cylinder_011.update()
me_cube_001 = bpy.data.meshes.new('Cube.001')
me_cube_001.from_pydata([(-1.5, -1.5, 0.0), (-1.5, -1.5, 3.0), (-1.5, 1.5, 0.0), (-1.5, 1.5, 3.0), (1.5, -1.5, 0.0), (1.5, -1.5, 3.0), (1.5, 1.5, 0.0), (1.5, 1.5, 3.0)], [], [(0, 1, 3, 2), (2, 3, 7, 6), (6, 7, 5, 4), (4, 5, 1, 0), (2, 6, 4, 0), (7, 3, 1, 5)])
_uv = me_cube_001.uv_layers.new(name='UVMap')
_uv.uv.foreach_set('vector', [0.375, 0.0, 0.625, 0.0, 0.625, 0.25, 0.375, 0.25, 0.375, 0.25, 0.625, 0.25, 0.625, 0.5, 0.375, 0.5, 0.375, 0.5, 0.625, 0.5, 0.625, 0.75, 0.375, 0.75, 0.375, 0.75, 0.625, 0.75, 0.625, 1.0, 0.375, 1.0, 0.125, 0.5, 0.375, 0.5, 0.375, 0.75, 0.125, 0.75, 0.625, 0.5, 0.875, 0.5, 0.875, 0.75, 0.625, 0.75])
me_cube_001.materials.append(mat_ground)
me_cube_001.update()
me_cylinder_013 = bpy.data.meshes.new('Cylinder.013')
me_cylinder_013.from_pydata([(1.372, 1.149, -1.192e-07), (1.37, 1.027, 2.798), (1.482, 1.085, -1.192e-07), (1.482, 0.958, -1.192e-07), (1.372, 0.8944, -1.192e-07), (1.262, 0.958, -1.192e-07), (1.262, 1.085, -1.192e-07), (1.499, 1.031, 2.49), (1.427, 1.136, 2.38), (1.444, 0.9166, 2.438), (1.317, 0.907, 2.414), (1.245, 1.012, 2.49), (1.3, 1.127, 2.49), (-1.373, 1.149, -1.192e-07), (-1.375, 1.027, 2.798), (-1.263, 1.085, -1.192e-07), (-1.263, 0.958, -1.192e-07), (-1.373, 0.8944, -1.192e-07), (-1.483, 0.958, -1.192e-07), (-1.483, 1.085, -1.192e-07), (-1.246, 1.031, 2.49), (-1.318, 1.136, 2.38), (-1.301, 0.9166, 2.438), (-1.428, 0.907, 2.414), (-1.5, 1.012, 2.49), (-1.445, 1.127, 2.49), (-1.116, 1.149, -1.192e-07), (-1.118, 1.027, 2.85), (-1.006, 1.085, -1.192e-07), (-1.006, 0.958, -1.192e-07), (-1.116, 0.8944, -1.192e-07), (-1.226, 0.958, -1.192e-07), (-1.226, 1.085, -1.192e-07), (-0.9894, 1.031, 2.49), (-1.061, 1.136, 2.38), (-1.045, 0.9166, 2.438), (-1.171, 0.907, 2.414), (-1.243, 1.012, 2.49), (-1.188, 1.127, 2.49), (-0.839, 1.149, -1.192e-07), (-0.8406, 1.027, 2.798), (-0.7288, 1.085, -1.192e-07), (-0.7288, 0.958, -1.192e-07), (-0.839, 0.8944, -1.192e-07), (-0.9491, 0.958, -1.192e-07), (-0.9491, 1.085, -1.192e-07), (-0.7121, 1.031, 2.49), (-0.7838, 1.136, 2.38), (-0.7672, 0.9166, 2.438), (-0.8941, 0.907, 2.414), (-0.9658, 1.012, 2.49), (-0.9107, 1.127, 2.49), (-0.5436, 1.147, -7.549e-05), (-0.5702, 1.097, 2.667), (-0.4339, 1.082, 0.001154), (-0.4349, 0.9552, 0.001312), (-0.5456, 0.8925, 0.0002401), (-0.6553, 0.957, -0.0009897), (-0.6543, 1.084, -0.001147), (-0.4385, 1.099, 2.36), (-0.5083, 1.205, 2.249), (-0.494, 0.985, 2.308), (-0.6207, 0.9764, 2.282), (-0.6924, 1.082, 2.358), (-0.6363, 1.196, 2.358), (-0.2761, 1.149, -1.192e-07), (-0.2777, 1.027, 2.798), (-0.1659, 1.085, -1.192e-07), (-0.1659, 0.958, -1.192e-07), (-0.2761, 0.8944, -1.192e-07), (-0.3863, 0.958, -1.192e-07), (-0.3863, 1.085, -1.192e-07), (-0.1492, 1.031, 2.49), (-0.221, 1.136, 2.38), (-0.2043, 0.9166, 2.438), (-0.3312, 0.907, 2.414), (-0.4029, 1.012, 2.49), (-0.3478, 1.127, 2.49), (-0.0335, 1.152, 0.0004639), (0.008971, 1.1, 2.55), (0.07745, 1.089, -0.001451), (0.07902, 0.9622, -0.001717), (-0.03035, 0.8973, -6.749e-05), (-0.1413, 0.9595, 0.001848), (-0.1429, 1.087, 0.002113), (0.1324, 1.106, 2.337), (0.05761, 1.21, 2.228), (0.07788, 0.9905, 2.286), (-0.04924, 0.9793, 2.263), (-0.121, 1.083, 2.341), (-0.06733, 1.199, 2.34), (0.3426, 1.144, 5.286e-05), (0.2654, 1.033, 2.798), (0.4516, 1.079, 0.002679), (0.4494, 0.9518, 0.003003), (0.3382, 0.8901, 0.0007021), (0.2292, 0.9556, -0.001924), (0.2313, 1.083, -0.002249), (0.4008, 1.033, 2.493), (0.3334, 1.139, 2.381), (0.3449, 0.9196, 2.44), (0.2185, 0.9121, 2.413), (0.1469, 1.019, 2.487), (0.2039, 1.132, 2.488), (0.6195, 1.148, -6.5e-05), (0.5447, 1.111, 2.627), (0.7294, 1.084, 0.0006422), (0.7288, 0.9564, 0.0007342), (0.6183, 0.8933, 0.000119), (0.5084, 0.9574, -0.0005882), (0.509, 1.085, -0.0006803), (0.6751, 1.115, 2.32), (0.6045, 1.22, 2.209), (0.6198, 1.0, 2.268), (0.493, 0.9911, 2.243), (0.4213, 1.097, 2.318), (0.4769, 1.211, 2.319), (0.8525, 1.149, -1.192e-07), (0.8508, 1.027, 2.903), (0.9626, 1.085, -1.192e-07), (0.9626, 0.958, -1.192e-07), (0.8525, 0.8944, -1.192e-07), (0.7423, 0.958, -1.192e-07), (0.7423, 1.085, -1.192e-07), (0.9793, 1.031, 2.49), (0.9076, 1.136, 2.38), (0.9242, 0.9166, 2.438), (0.7973, 0.907, 2.414), (0.7256, 1.012, 2.49), (0.7807, 1.127, 2.49), (1.117, 1.131, 5.856e-08), (1.116, 1.027, 2.806), (1.211, 1.076, 5.856e-08), (1.211, 0.9671, 5.856e-08), (1.117, 0.9124, 5.856e-08), (1.024, 0.9671, 5.856e-08), (1.024, 1.076, 5.856e-08), (1.225, 1.03, 2.49), (1.164, 1.12, 2.38), (1.178, 0.9315, 2.438), (1.071, 0.9232, 2.414), (1.01, 1.013, 2.49), (1.056, 1.112, 2.49), (1.5, 0.7761, 1.83), (1.5, 0.9022, 1.903), (1.5, 0.9022, 2.048), (1.5, 0.7761, 2.121), (1.5, 0.65, 2.048), (1.5, 0.65, 1.903), (-1.5, 0.9213, 1.965), (-1.5, 0.8392, 1.844), (-1.5, 0.8582, 2.096), (-1.5, 0.713, 2.107), (-1.5, 0.6309, 1.987), (-1.5, 0.694, 1.855), (1.5, 0.58, 1.857), (1.5, 0.6404, 1.99), (1.5, 0.5558, 2.108), (1.5, 0.4108, 2.094), (1.5, 0.3505, 1.962), (1.5, 0.4351, 1.843), (-1.5, 0.62, 2.051), (-1.5, 0.623, 1.905), (-1.5, 0.4924, 2.121), (-1.5, 0.3678, 2.046), (-1.5, 0.3708, 1.9), (-1.5, 0.4984, 1.83), (1.5, 0.213, 1.83), (1.5, 0.3391, 1.903), (1.5, 0.3391, 2.048), (1.5, 0.213, 2.121), (1.5, 0.08686, 2.048), (1.5, 0.08686, 1.903), (-1.5, 0.3582, 1.965), (-1.5, 0.2761, 1.844), (-1.5, 0.2951, 2.096), (-1.5, 0.1499, 2.107), (-1.5, 0.06777, 1.987), (-1.5, 0.1309, 1.855), (1.5, 0.01185, 1.85), (1.5, 0.0837, 1.977), (1.5, 0.009933, 2.102), (1.5, -0.1357, 2.101), (1.5, -0.2075, 1.974), (1.5, -0.1338, 1.849), (-1.5, 0.06884, 2.04), (-1.5, 0.05897, 1.894), (-1.5, -0.05204, 2.121), (-1.5, -0.1828, 2.057), (-1.5, -0.1927, 1.911), (-1.5, -0.0718, 1.83), (1.5, -0.1864, 1.926), (1.5, -0.2115, 2.069), (1.5, -0.3483, 2.119), (1.5, -0.4599, 2.026), (1.5, -0.4349, 1.882), (1.5, -0.2981, 1.832), (-1.5, -0.178, 1.965), (-1.5, -0.2601, 1.844), (-1.5, -0.2411, 2.096), (-1.5, -0.3863, 2.107), (-1.5, -0.4684, 1.987), (-1.5, -0.4053, 1.855), (-0.1076, -0.2792, 0.0), (-0.03478, -0.1531, 0.0), (0.1109, -0.1531, -5.96e-07), (0.1837, -0.2792, -5.96e-07), (0.1109, -0.4053, -5.96e-07), (-0.03478, -0.4053, 0.0), (0.02706, -0.134, 1.903), (-0.09321, -0.2161, 1.903), (0.1583, -0.1971, 1.903), (0.1693, -0.3423, 1.903), (0.04902, -0.4244, 1.903), (-0.08223, -0.3613, 1.903)], [], [(0, 8, 7, 2), (2, 7, 9, 3), (3, 9, 10, 4), (4, 10, 11, 5), (5, 11, 12, 6), (6, 12, 8, 0), (0, 2, 3, 4, 5, 6), (1, 7, 8), (1, 9, 7), (1, 10, 9), (1, 11, 10), (1, 12, 11), (1, 8, 12), (13, 21, 20, 15), (15, 20, 22, 16), (16, 22, 23, 17), (17, 23, 24, 18), (18, 24, 25, 19), (19, 25, 21, 13), (13, 15, 16, 17, 18, 19), (14, 20, 21), (14, 22, 20), (14, 23, 22), (14, 24, 23), (14, 25, 24), (14, 21, 25), (26, 34, 33, 28), (28, 33, 35, 29), (29, 35, 36, 30), (30, 36, 37, 31), (31, 37, 38, 32), (32, 38, 34, 26), (26, 28, 29, 30, 31, 32), (27, 33, 34), (27, 35, 33), (27, 36, 35), (27, 37, 36), (27, 38, 37), (27, 34, 38), (39, 47, 46, 41), (41, 46, 48, 42), (42, 48, 49, 43), (43, 49, 50, 44), (44, 50, 51, 45), (45, 51, 47, 39), (39, 41, 42, 43, 44, 45), (40, 46, 47), (40, 48, 46), (40, 49, 48), (40, 50, 49), (40, 51, 50), (40, 47, 51), (52, 60, 59, 54), (54, 59, 61, 55), (55, 61, 62, 56), (56, 62, 63, 57), (57, 63, 64, 58), (58, 64, 60, 52), (52, 54, 55, 56, 57, 58), (53, 59, 60), (53, 61, 59), (53, 62, 61), (53, 63, 62), (53, 64, 63), (53, 60, 64), (65, 73, 72, 67), (67, 72, 74, 68), (68, 74, 75, 69), (69, 75, 76, 70), (70, 76, 77, 71), (71, 77, 73, 65), (65, 67, 68, 69, 70, 71), (66, 72, 73), (66, 74, 72), (66, 75, 74), (66, 76, 75), (66, 77, 76), (66, 73, 77), (78, 86, 85, 80), (80, 85, 87, 81), (81, 87, 88, 82), (82, 88, 89, 83), (83, 89, 90, 84), (84, 90, 86, 78), (78, 80, 81, 82, 83, 84), (79, 85, 86), (79, 87, 85), (79, 88, 87), (79, 89, 88), (79, 90, 89), (79, 86, 90), (91, 99, 98, 93), (93, 98, 100, 94), (94, 100, 101, 95), (95, 101, 102, 96), (96, 102, 103, 97), (97, 103, 99, 91), (91, 93, 94, 95, 96, 97), (92, 98, 99), (92, 100, 98), (92, 101, 100), (92, 102, 101), (92, 103, 102), (92, 99, 103), (104, 112, 111, 106), (106, 111, 113, 107), (107, 113, 114, 108), (108, 114, 115, 109), (109, 115, 116, 110), (110, 116, 112, 104), (104, 106, 107, 108, 109, 110), (105, 111, 112), (105, 113, 111), (105, 114, 113), (105, 115, 114), (105, 116, 115), (105, 112, 116), (117, 125, 124, 119), (119, 124, 126, 120), (120, 126, 127, 121), (121, 127, 128, 122), (122, 128, 129, 123), (123, 129, 125, 117), (117, 119, 120, 121, 122, 123), (118, 124, 125), (118, 126, 124), (118, 127, 126), (118, 128, 127), (118, 129, 128), (118, 125, 129), (130, 138, 137, 132), (132, 137, 139, 133), (133, 139, 140, 134), (134, 140, 141, 135), (135, 141, 142, 136), (136, 142, 138, 130), (130, 132, 133, 134, 135, 136), (131, 137, 138), (131, 139, 137), (131, 140, 139), (131, 141, 140), (131, 142, 141), (131, 138, 142), (143, 150, 149, 144), (144, 149, 151, 145), (145, 151, 152, 146), (146, 152, 153, 147), (147, 153, 154, 148), (148, 154, 150, 143), (143, 144, 145, 146, 147, 148), (149, 150, 154, 153, 152, 151), (155, 162, 161, 156), (156, 161, 163, 157), (157, 163, 164, 158), (158, 164, 165, 159), (159, 165, 166, 160), (160, 166, 162, 155), (155, 156, 157, 158, 159, 160), (161, 162, 166, 165, 164, 163), (167, 174, 173, 168), (168, 173, 175, 169), (169, 175, 176, 170), (170, 176, 177, 171), (171, 177, 178, 172), (172, 178, 174, 167), (167, 168, 169, 170, 171, 172), (173, 174, 178, 177, 176, 175), (179, 186, 185, 180), (180, 185, 187, 181), (181, 187, 188, 182), (182, 188, 189, 183), (183, 189, 190, 184), (184, 190, 186, 179), (179, 180, 181, 182, 183, 184), (185, 186, 190, 189, 188, 187), (191, 198, 197, 192), (192, 197, 199, 193), (193, 199, 200, 194), (194, 200, 201, 195), (195, 201, 202, 196), (196, 202, 198, 191), (191, 192, 193, 194, 195, 196), (197, 198, 202, 201, 200, 199), (203, 210, 209, 204), (204, 209, 211, 205), (205, 211, 212, 206), (206, 212, 213, 207), (207, 213, 214, 208), (208, 214, 210, 203), (203, 204, 205, 206, 207, 208), (209, 210, 214, 213, 212, 211)])
_uv = me_cylinder_013.uv_layers.new(name='UVMap')
_uv.uv.foreach_set('vector', [0.1418, 0.1942, 0.1418, 0.1942, 0.1418, 0.1942, 0.1418, 0.1942, 0.1418, 0.1942, 0.1418, 0.1942, 0.1418, 0.1942, 0.1418, 0.1942, 0.1418, 0.1942, 0.1418, 0.1942, 0.1418, 0.1942, 0.1418, 0.1942, 0.1418, 0.1942, 0.1418, 0.1942, 0.1418, 0.1942, 0.1418, 0.1942, 0.1418, 0.1942, 0.1418, 0.1942, 0.1418, 0.1942, 0.1418, 0.1942, 0.1418, 0.1942, 0.1418, 0.1942, 0.1418, 0.8543, 0.1418, 0.8543, 0.1418, 0.1942, 0.1418, 0.1942, 0.1418, 0.1942, 0.1418, 0.1942, 0.1418, 0.1942, 0.1418, 0.1942, 0.172, 0.5361, 0.172, 0.6525, 0.172, 0.3838, 0.172, 0.5361, 0.172, 0.8172, 0.172, 0.6525, 0.172, 0.5361, 0.172, 0.7132, 0.172, 0.8172, 0.172, 0.5361, 0.172, 0.4446, 0.172, 0.7132, 0.172, 0.5361, 0.172, 0.2799, 0.172, 0.4446, 0.172, 0.5361, 0.172, 0.3838, 0.172, 0.2799, 0.1418, 0.1942, 0.1418, 0.1942, 0.1418, 0.1942, 0.1418, 0.1942, 0.1418, 0.1942, 0.1418, 0.1942, 0.1418, 0.1942, 0.1418, 0.1942, 0.1418, 0.1942, 0.1418, 0.1942, 0.1418, 0.1942, 0.1418, 0.1942, 0.1418, 0.1942, 0.1418, 0.1942, 0.1418, 0.1942, 0.1418, 0.1942, 0.1418, 0.1942, 0.1418, 0.1942, 0.1418, 0.1942, 0.1418, 0.1942, 0.1418, 0.1942, 0.1418, 0.1942, 0.1418, 0.8543, 0.1418, 0.8543, 0.1418, 0.1942, 0.1418, 0.1942, 0.1418, 0.1942, 0.1418, 0.1942, 0.1418, 0.1942, 0.1418, 0.1942, 0.172, 0.5361, 0.172, 0.6525, 0.172, 0.3838, 0.172, 0.5361, 0.172, 0.8172, 0.172, 0.6525, 0.172, 0.5361, 0.172, 0.7132, 0.172, 0.8172, 0.172, 0.5361, 0.172, 0.4446, 0.172, 0.7132, 0.172, 0.5361, 0.172, 0.2799, 0.172, 0.4446, 0.172, 0.5361, 0.172, 0.3838, 0.172, 0.2799, 0.1418, 0.1942, 0.1418, 0.1942, 0.1418, 0.1942, 0.1418, 0.1942, 0.1418, 0.1942, 0.1418, 0.1942, 0.1418, 0.1942, 0.1418, 0.1942, 0.1418, 0.1942, 0.1418, 0.1942, 0.1418, 0.1942, 0.1418, 0.1942, 0.1418, 0.1942, 0.1418, 0.1942, 0.1418, 0.1942, 0.1418, 0.1942, 0.1418, 0.1942, 0.1418, 0.1942, 0.1418, 0.1942, 0.1418, 0.1942, 0.1418, 0.1942, 0.1418, 0.1942, 0.1418, 0.8543, 0.1418, 0.8543, 0.1418, 0.1942, 0.1418, 0.1942, 0.1418, 0.1942, 0.1418, 0.1942, 0.1418, 0.1942, 0.1418, 0.1942, 0.172, 0.5361, 0.172, 0.6525, 0.172, 0.3838, 0.172, 0.5361, 0.172, 0.8172, 0.172, 0.6525, 0.172, 0.5361, 0.172, 0.7132, 0.172, 0.8172, 0.172, 0.5361, 0.172, 0.4446, 0.172, 0.7132, 0.172, 0.5361, 0.172, 0.2799, 0.172, 0.4446, 0.172, 0.5361, 0.172, 0.3838, 0.172, 0.2799, 0.1418, 0.1942, 0.1418, 0.1942, 0.1418, 0.1942, 0.1418, 0.1942, 0.1418, 0.1942, 0.1418, 0.1942, 0.1418, 0.1942, 0.1418, 0.1942, 0.1418, 0.1942, 0.1418, 0.1942, 0.1418, 0.1942, 0.1418, 0.1942, 0.1418, 0.1942, 0.1418, 0.1942, 0.1418, 0.1942, 0.1418, 0.1942, 0.1418, 0.1942, 0.1418, 0.1942, 0.1418, 0.1942, 0.1418, 0.1942, 0.1418, 0.1942, 0.1418, 0.1942, 0.1418, 0.8543, 0.1418, 0.8543, 0.1418, 0.1942, 0.1418, 0.1942, 0.1418, 0.1942, 0.1418, 0.1942, 0.1418, 0.1942, 0.1418, 0.1942, 0.172, 0.5361, 0.172, 0.6525, 0.172, 0.3838, 0.172, 0.5361, 0.172, 0.8172, 0.172, 0.6525, 0.172, 0.5361, 0.172, 0.7132, 0.172, 0.8172, 0.172, 0.5361, 0.172, 0.4446, 0.172, 0.7132, 0.172, 0.5361, 0.172, 0.2799, 0.172, 0.4446, 0.172, 0.5361, 0.172, 0.3838, 0.172, 0.2799, 0.1418, 0.1942, 0.1418, 0.1942, 0.1418, 0.1942, 0.1418, 0.1942, 0.1418, 0.1942, 0.1418, 0.1942, 0.1418, 0.1942, 0.1418, 0.1942, 0.1418, 0.1942, 0.1418, 0.1942, 0.1418, 0.1942, 0.1418, 0.1942, 0.1418, 0.1942, 0.1418, 0.1942, 0.1418, 0.1942, 0.1418, 0.1942, 0.1418, 0.1942, 0.1418, 0.1942, 0.1418, 0.1942, 0.1418, 0.1942, 0.1418, 0.1942, 0.1418, 0.1942, 0.1418, 0.8543, 0.1418, 0.8543, 0.1418, 0.1942, 0.1418, 0.1942, 0.1418, 0.1942, 0.1418, 0.1942, 0.1418, 0.1942, 0.1418, 0.1942, 0.172, 0.5361, 0.172, 0.6525, 0.172, 0.3838, 0.172, 0.5361, 0.172, 0.8172, 0.172, 0.6525, 0.172, 0.5361, 0.172, 0.7132, 0.172, 0.8172, 0.172, 0.5361, 0.172, 0.4446, 0.172, 0.7132, 0.172, 0.5361, 0.172, 0.2799, 0.172, 0.4446, 0.172, 0.5361, 0.172, 0.3838, 0.172, 0.2799, 0.1418, 0.1942, 0.1418, 0.1942, 0.1418, 0.1942, 0.1418, 0.1942, 0.1418, 0.1942, 0.1418, 0.1942, 0.1418, 0.1942, 0.1418, 0.1942, 0.1418, 0.1942, 0.1418, 0.1942, 0.1418, 0.1942, 0.1418, 0.1942, 0.1418, 0.1942, 0.1418, 0.1942, 0.1418, 0.1942, 0.1418, 0.1942, 0.1418, 0.1942, 0.1418, 0.1942, 0.1418, 0.1942, 0.1418, 0.1942, 0.1418, 0.1942, 0.1418, 0.1942, 0.1418, 0.8543, 0.1418, 0.8543, 0.1418, 0.1942, 0.1418, 0.1942, 0.1418, 0.1942, 0.1418, 0.1942, 0.1418, 0.1942, 0.1418, 0.1942, 0.172, 0.5361, 0.172, 0.6525, 0.172, 0.3838, 0.172, 0.5361, 0.172, 0.8172, 0.172, 0.6525, 0.172, 0.5361, 0.172, 0.7132, 0.172, 0.8172, 0.172, 0.5361, 0.172, 0.4446, 0.172, 0.7132, 0.172, 0.5361, 0.172, 0.2799, 0.172, 0.4446, 0.172, 0.5361, 0.172, 0.3838, 0.172, 0.2799, 0.1418, 0.1942, 0.1418, 0.1942, 0.1418, 0.1942, 0.1418, 0.1942, 0.1418, 0.1942, 0.1418, 0.1942, 0.1418, 0.1942, 0.1418, 0.1942, 0.1418, 0.1942, 0.1418, 0.1942, 0.1418, 0.1942, 0.1418, 0.1942, 0.1418, 0.1942, 0.1418, 0.1942, 0.1418, 0.1942, 0.1418, 0.1942, 0.1418, 0.1942, 0.1418, 0.1942, 0.1418, 0.1942, 0.1418, 0.1942, 0.1418, 0.1942, 0.1418, 0.1942, 0.1418, 0.8543, 0.1418, 0.8543, 0.1418, 0.1942, 0.1418, 0.1942, 0.1418, 0.1942, 0.1418, 0.1942, 0.1418, 0.1942, 0.1418, 0.1942, 0.172, 0.5361, 0.172, 0.6525, 0.172, 0.3838, 0.172, 0.5361, 0.172, 0.8172, 0.172, 0.6525, 0.172, 0.5361, 0.172, 0.7132, 0.172, 0.8172, 0.172, 0.5361, 0.172, 0.4446, 0.172, 0.7132, 0.172, 0.5361, 0.172, 0.2799, 0.172, 0.4446, 0.172, 0.5361, 0.172, 0.3838, 0.172, 0.2799, 0.1418, 0.1942, 0.1418, 0.1942, 0.1418, 0.1942, 0.1418, 0.1942, 0.1418, 0.1942, 0.1418, 0.1942, 0.1418, 0.1942, 0.1418, 0.1942, 0.1418, 0.1942, 0.1418, 0.1942, 0.1418, 0.1942, 0.1418, 0.1942, 0.1418, 0.1942, 0.1418, 0.1942, 0.1418, 0.1942, 0.1418, 0.1942, 0.1418, 0.1942, 0.1418, 0.1942, 0.1418, 0.1942, 0.1418, 0.1942, 0.1418, 0.1942, 0.1418, 0.1942, 0.1418, 0.8543, 0.1418, 0.8543, 0.1418, 0.1942, 0.1418, 0.1942, 0.1418, 0.1942, 0.1418, 0.1942, 0.1418, 0.1942, 0.1418, 0.1942, 0.172, 0.5361, 0.172, 0.6525, 0.172, 0.3838, 0.172, 0.5361, 0.172, 0.8172, 0.172, 0.6525, 0.172, 0.5361, 0.172, 0.7132, 0.172, 0.8172, 0.172, 0.5361, 0.172, 0.4446, 0.172, 0.7132, 0.172, 0.5361, 0.172, 0.2799, 0.172, 0.4446, 0.172, 0.5361, 0.172, 0.3838, 0.172, 0.2799, 0.1418, 0.1942, 0.1418, 0.1942, 0.1418, 0.1942, 0.1418, 0.1942, 0.1418, 0.1942, 0.1418, 0.1942, 0.1418, 0.1942, 0.1418, 0.1942, 0.1418, 0.1942, 0.1418, 0.1942, 0.1418, 0.1942, 0.1418, 0.1942, 0.1418, 0.1942, 0.1418, 0.1942, 0.1418, 0.1942, 0.1418, 0.1942, 0.1418, 0.1942, 0.1418, 0.1942, 0.1418, 0.1942, 0.1418, 0.1942, 0.1418, 0.1942, 0.1418, 0.1942, 0.1418, 0.8543, 0.1418, 0.8543, 0.1418, 0.1942, 0.1418, 0.1942, 0.1418, 0.1942, 0.1418, 0.1942, 0.1418, 0.1942, 0.1418, 0.1942, 0.172, 0.5361, 0.172, 0.6525, 0.172, 0.3838, 0.172, 0.5361, 0.172, 0.8172, 0.172, 0.6525, 0.172, 0.5361, 0.172, 0.7132, 0.172, 0.8172, 0.172, 0.5361, 0.172, 0.4446, 0.172, 0.7132, 0.172, 0.5361, 0.172, 0.2799, 0.172, 0.4446, 0.172, 0.5361, 0.172, 0.3838, 0.172, 0.2799, 0.1418, 0.1942, 0.1418, 0.1942, 0.1418, 0.1942, 0.1418, 0.1942, 0.1418, 0.1942, 0.1418, 0.1942, 0.1418, 0.1942, 0.1418, 0.1942, 0.1418, 0.1942, 0.1418, 0.1942, 0.1418, 0.1942, 0.1418, 0.1942, 0.1418, 0.1942, 0.1418, 0.1942, 0.1418, 0.1942, 0.1418, 0.1942, 0.1418, 0.1942, 0.1418, 0.1942, 0.1418, 0.1942, 0.1418, 0.1942, 0.1418, 0.1942, 0.1418, 0.1942, 0.1418, 0.8543, 0.1418, 0.8543, 0.1418, 0.1942, 0.1418, 0.1942, 0.1418, 0.1942, 0.1418, 0.1942, 0.1418, 0.1942, 0.1418, 0.1942, 0.172, 0.5361, 0.172, 0.6525, 0.172, 0.3838, 0.172, 0.5361, 0.172, 0.8172, 0.172, 0.6525, 0.172, 0.5361, 0.172, 0.7132, 0.172, 0.8172, 0.172, 0.5361, 0.172, 0.4446, 0.172, 0.7132, 0.172, 0.5361, 0.172, 0.2799, 0.172, 0.4446, 0.172, 0.5361, 0.172, 0.3838, 0.172, 0.2799, 0.1418, 0.1942, 0.1418, 0.1942, 0.1418, 0.1942, 0.1418, 0.1942, 0.1418, 0.1942, 0.1418, 0.1942, 0.1418, 0.1942, 0.1418, 0.1942, 0.1418, 0.1942, 0.1418, 0.1942, 0.1418, 0.1942, 0.1418, 0.1942, 0.1418, 0.1942, 0.1418, 0.1942, 0.1418, 0.1942, 0.1418, 0.1942, 0.1418, 0.1942, 0.1418, 0.1942, 0.1418, 0.1942, 0.1418, 0.1942, 0.1418, 0.1942, 0.1418, 0.1942, 0.1418, 0.8543, 0.1418, 0.8543, 0.1418, 0.1942, 0.1418, 0.1942, 0.1418, 0.1942, 0.1418, 0.1942, 0.1418, 0.1942, 0.1418, 0.1942, 0.172, 0.5361, 0.172, 0.6525, 0.172, 0.3838, 0.172, 0.5361, 0.172, 0.8172, 0.172, 0.6525, 0.172, 0.5361, 0.172, 0.7132, 0.172, 0.8172, 0.172, 0.5361, 0.172, 0.4446, 0.172, 0.7132, 0.172, 0.5361, 0.172, 0.2799, 0.172, 0.4446, 0.172, 0.5361, 0.172, 0.3838, 0.172, 0.2799, 0.1326, 0.2542, 0.1326, 0.8418, 0.1326, 0.8418, 0.1326, 0.2542, 0.1326, 0.2542, 0.1326, 0.8418, 0.1326, 0.8418, 0.1326, 0.2542, 0.1326, 0.2542, 0.1326, 0.8418, 0.1326, 0.8418, 0.1326, 0.2542, 0.1327, 0.2542, 0.1327, 0.8418, 0.1326, 0.8418, 0.1326, 0.2542, 0.1326, 0.2542, 0.1326, 0.8418, 0.1326, 0.8418, 0.1326, 0.2542, 0.1326, 0.2542, 0.1326, 0.8418, 0.1326, 0.8418, 0.1326, 0.2542, 0.1817, 0.6485, 0.1817, 0.6043, 0.1817, 0.6043, 0.1817, 0.6485, 0.1817, 0.6928, 0.1817, 0.6928, 0.1817, 0.6043, 0.1817, 0.5755, 0.1817, 0.5245, 0.1817, 0.5024, 0.1817, 0.5312, 0.1817, 0.5821, 0.1326, 0.2542, 0.1326, 0.8418, 0.1326, 0.8418, 0.1326, 0.2542, 0.1326, 0.2542, 0.1326, 0.8418, 0.1326, 0.8418, 0.1326, 0.2542, 0.1326, 0.2542, 0.1326, 0.8418, 0.1326, 0.8418, 0.1326, 0.2542, 0.1327, 0.2542, 0.1327, 0.8418, 0.1326, 0.8418, 0.1326, 0.2542, 0.1326, 0.2542, 0.1326, 0.8418, 0.1326, 0.8418, 0.1326, 0.2542, 0.1326, 0.2542, 0.1326, 0.8418, 0.1326, 0.8418, 0.1326, 0.2542, 0.1817, 0.6485, 0.1817, 0.6043, 0.1817, 0.6043, 0.1817, 0.6485, 0.1817, 0.6928, 0.1817, 0.6928, 0.1817, 0.6043, 0.1817, 0.5755, 0.1817, 0.5245, 0.1817, 0.5024, 0.1817, 0.5312, 0.1817, 0.5821, 0.1326, 0.2542, 0.1326, 0.8418, 0.1326, 0.8418, 0.1326, 0.2542, 0.1326, 0.2542, 0.1326, 0.8418, 0.1326, 0.8418, 0.1326, 0.2542, 0.1326, 0.2542, 0.1326, 0.8418, 0.1326, 0.8418, 0.1326, 0.2542, 0.1327, 0.2542, 0.1327, 0.8418, 0.1326, 0.8418, 0.1326, 0.2542, 0.1326, 0.2542, 0.1326, 0.8418, 0.1326, 0.8418, 0.1326, 0.2542, 0.1326, 0.2542, 0.1326, 0.8418, 0.1326, 0.8418, 0.1326, 0.2542, 0.1817, 0.6485, 0.1817, 0.6043, 0.1817, 0.6043, 0.1817, 0.6485, 0.1817, 0.6928, 0.1817, 0.6928, 0.1817, 0.6043, 0.1817, 0.5755, 0.1817, 0.5245, 0.1817, 0.5024, 0.1817, 0.5312, 0.1817, 0.5821, 0.1326, 0.2542, 0.1326, 0.8418, 0.1326, 0.8418, 0.1326, 0.2542, 0.1326, 0.2542, 0.1326, 0.8418, 0.1326, 0.8418, 0.1326, 0.2542, 0.1326, 0.2542, 0.1326, 0.8418, 0.1326, 0.8418, 0.1326, 0.2542, 0.1327, 0.2542, 0.1327, 0.8418, 0.1326, 0.8418, 0.1326, 0.2542, 0.1326, 0.2542, 0.1326, 0.8418, 0.1326, 0.8418, 0.1326, 0.2542, 0.1326, 0.2542, 0.1326, 0.8418, 0.1326, 0.8418, 0.1326, 0.2542, 0.1817, 0.6485, 0.1817, 0.6043, 0.1817, 0.6043, 0.1817, 0.6485, 0.1817, 0.6928, 0.1817, 0.6928, 0.1817, 0.6043, 0.1817, 0.5755, 0.1817, 0.5245, 0.1817, 0.5024, 0.1817, 0.5312, 0.1817, 0.5821, 0.1326, 0.2542, 0.1326, 0.8418, 0.1326, 0.8418, 0.1326, 0.2542, 0.1326, 0.2542, 0.1326, 0.8418, 0.1326, 0.8418, 0.1326, 0.2542, 0.1326, 0.2542, 0.1326, 0.8418, 0.1326, 0.8418, 0.1326, 0.2542, 0.1327, 0.2542, 0.1327, 0.8418, 0.1326, 0.8418, 0.1326, 0.2542, 0.1326, 0.2542, 0.1326, 0.8418, 0.1326, 0.8418, 0.1326, 0.2542, 0.1326, 0.2542, 0.1326, 0.8418, 0.1326, 0.8418, 0.1326, 0.2542, 0.1817, 0.6485, 0.1817, 0.6043, 0.1817, 0.6043, 0.1817, 0.6485, 0.1817, 0.6928, 0.1817, 0.6928, 0.1817, 0.6043, 0.1817, 0.5755, 0.1817, 0.5245, 0.1817, 0.5024, 0.1817, 0.5312, 0.1817, 0.5821, 0.1326, 0.2542, 0.1326, 0.8418, 0.1326, 0.8418, 0.1326, 0.2542, 0.1326, 0.2542, 0.1326, 0.8418, 0.1326, 0.8418, 0.1326, 0.2542, 0.1326, 0.2542, 0.1326, 0.8418, 0.1326, 0.8418, 0.1326, 0.2542, 0.1327, 0.2542, 0.1327, 0.8418, 0.1326, 0.8418, 0.1326, 0.2542, 0.1326, 0.2542, 0.1326, 0.8418, 0.1326, 0.8418, 0.1326, 0.2542, 0.1326, 0.2542, 0.1326, 0.8418, 0.1326, 0.8418, 0.1326, 0.2542, 0.1817, 0.6485, 0.1817, 0.6043, 0.1817, 0.6043, 0.1817, 0.6485, 0.1817, 0.6928, 0.1817, 0.6928, 0.1817, 0.6043, 0.1817, 0.5755, 0.1817, 0.5245, 0.1817, 0.5024, 0.1817, 0.5312, 0.1817, 0.5821])
me_cylinder_013.materials.append(mat_material_003)
me_cylinder_013.update()

# ---- objects
ob_cube = bpy.data.objects.new('Cube', me_cube_005)
ob_cube_003 = bpy.data.objects.new('Cube.003', me_cube_006)
ob_cylinder = bpy.data.objects.new('Cylinder', me_cylinder)
ob_cylinder_001 = bpy.data.objects.new('Cylinder.001', me_cylinder_001)
ob_cylinder_011 = bpy.data.objects.new('Cylinder.011', me_cylinder_011)
ob_cube_001 = bpy.data.objects.new('Cube.001', me_cube_001)
ob_cylinder_002 = bpy.data.objects.new('Cylinder.002', me_cylinder_013)

# ---- transforms, parenting, visibility, modifiers, constraints
ob_cube.location = (0.0, 0.0, 0.0)
ob_cube_003.location = (5.077, 0.0, -3.0)
ob_cylinder.location = (-0.09105, -1.016, 1.829)
ob_cylinder.scale = (0.07062, 0.07062, 0.5457)
ob_cylinder_001.location = (0.4508, -2.626, 0.009924)
ob_cylinder_001.scale = (0.1798, 0.1798, -1.865)
ob_cylinder_011.location = (5.077, 0.0, 0.0)
ob_cube_001.location = (9.277, 0.0, -3.0)
ob_cylinder_002.location = (9.277, 0.0, 0.0)

# ---- collection membership
col_collection.objects.link(ob_cube)
col_collection.objects.link(ob_cube_003)
col_collection.objects.link(ob_cylinder)
col_collection.objects.link(ob_cylinder_001)
col_collection.objects.link(ob_cylinder_011)
col_collection.objects.link(ob_cube_001)
col_collection.objects.link(ob_cylinder_002)

# ---- scene / render settings (as saved in the file)
scene.frame_start = 1; scene.frame_end = 250; scene.frame_set(1)
scene.render.engine = 'BLENDER_EEVEE_NEXT'
scene.render.bake_bias = 0.0
scene.render.bake_samples = 0
scene.cycles.sampling_pattern = 'TABULATED_SOBOL'
scene.eevee.use_volume_custom_range = False
bpy.context.view_layer.update()

# ---- added for rendering (the .blend has no active camera and no usable light): camera, sun
cam_auto = bpy.data.cameras.new('AutoCamera')
cam_auto.lens = 50.0
cam_auto.sensor_width = 36.0
cam_auto.clip_end = 1000.0
ob_auto_camera = bpy.data.objects.new('AutoCamera', cam_auto)
scene.collection.objects.link(ob_auto_camera)
ob_auto_camera.location = (17.8852, -16.5316, 10.5972)
ob_auto_camera.rotation_euler = (1.09748, -7.21219e-08, 0.694738)
scene.camera = ob_auto_camera
light_auto_sun = bpy.data.lights.new('AutoSun', 'SUN')
light_auto_sun.energy = 3.0
light_auto_sun.angle = 0.0523599
ob_auto_sun = bpy.data.objects.new('AutoSun', light_auto_sun)
scene.collection.objects.link(ob_auto_sun)
ob_auto_sun.rotation_euler = (0.872665, 0.174533, 0.523599)
bpy.context.view_layer.update()
